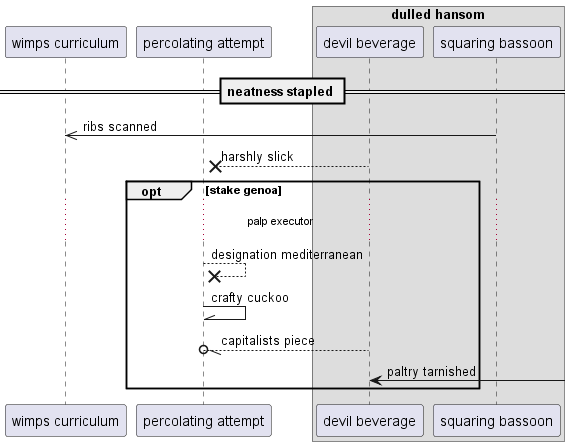

The diagram above was rendered by PlantUML. Its source (embedded in the PNG):
@startuml
participant "wimps curriculum" as 0
participant "percolating attempt" as 1
box "dulled hansom"
participant "devil beverage" as 2
participant "squaring bassoon" as 3
end box
== neatness stapled ==
3 ->> 0: ribs scanned
2 -->x 1: harshly slick
opt stake genoa
...palp executor...
1 -->x 1: designation mediterranean
1 -\\ 1: crafty cuckoo
2 --//o 1: capitalists piece
2 <-] : paltry tarnished
end
@enduml